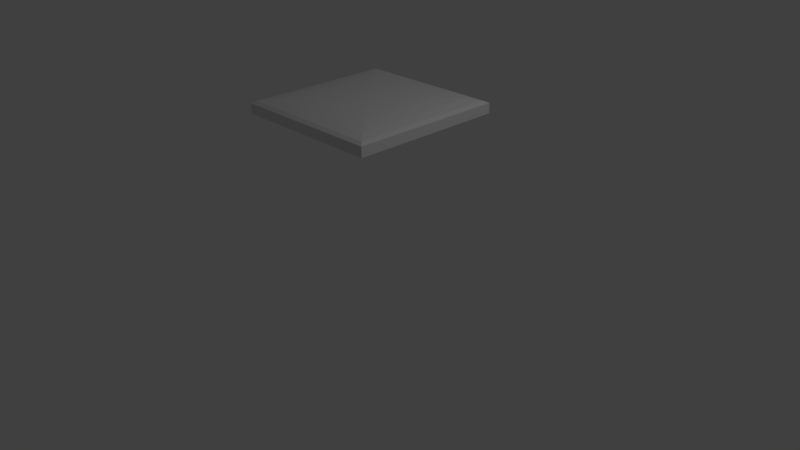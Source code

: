 # Source: platte11.blend  (saved by Blender 2.77.0; exported with 4.5.12 LTS)
import bpy
from mathutils import Matrix  # noqa: F401  (used for matrix-valued properties, if any)

bpy.ops.wm.read_factory_settings(use_empty=True)
scene = bpy.context.scene
scene.name = 'Scene'

# ---- collections
col_collection_1 = bpy.data.collections.new('Collection 1'); scene.collection.children.link(col_collection_1)

# ---- materials (node trees are filled in below, after node groups)
mat_material = bpy.data.materials.new('Material')
mat_material.alpha_threshold = 0.0
mat_material.roughness = 0.5
mat_material.line_color = (0.0, 0.0, 0.0, 1.0)

# ---- material node trees

# ---- world
world_world = bpy.data.worlds.new('World'); scene.world = world_world
world_world.color = (0.05088, 0.05088, 0.05088)
world_world.use_sun_shadow = False
world_world.sun_shadow_jitter_overblur = 0.0
world_world.cycles.sampling_method = 'MANUAL'

# ---- cameras
cam_camera = bpy.data.cameras.new('Camera')
cam_camera.clip_end = 100.0
cam_camera.lens = 35.0
cam_camera.sensor_width = 32.0
cam_camera.sensor_height = 18.0
cam_camera.ortho_scale = 7.314
cam_camera.dof.focus_distance = 0.0

# ---- lights
light_lamp = bpy.data.lights.new('Lamp', 'POINT')
light_lamp.transmission_factor = 0.0
light_lamp.cutoff_distance = 30.0
light_lamp.energy = 100.0
light_lamp.shadow_buffer_clip_start = 1.001
light_lamp.shadow_soft_size = 0.1
light_lamp.shadow_maximum_resolution = 0.006
light_lamp.use_absolute_resolution = True

# ---- meshes
me_cube = bpy.data.meshes.new('Cube')
me_cube.from_pydata([(1.0, 1.0, -1.0), (1.0, -1.0, -1.0), (-1.0, -1.0, -1.0), (-1.0, 1.0, -1.0), (0.2929, 0.2929, 1.0), (1.0, 1.0, 0.2929), (0.5635, 0.5635, 0.9462), (0.7929, 0.7929, 0.7929), (0.9462, 0.9462, 0.5635), (0.2929, -0.2929, 1.0), (1.0, -1.0, 0.2929), (0.5635, -0.5635, 0.9462), (0.7929, -0.7929, 0.7929), (0.9462, -0.9462, 0.5635), (-0.2929, -0.2929, 1.0), (-1.0, -1.0, 0.2929), (-0.5635, -0.5635, 0.9462), (-0.7929, -0.7929, 0.7929), (-0.9462, -0.9462, 0.5635), (-0.2929, 0.2929, 1.0), (-1.0, 1.0, 0.2929), (-0.5635, 0.5635, 0.9462), (-0.7929, 0.7929, 0.7929), (-0.9462, 0.9462, 0.5635)], [], [(0, 1, 2, 3), (1, 10, 15, 2), (4, 19, 14, 9), (2, 15, 20, 3), (0, 5, 10, 1), (4, 9, 11, 6), (6, 11, 12, 7), (7, 12, 13, 8), (8, 13, 10, 5), (5, 20, 23, 8), (8, 23, 22, 7), (7, 22, 21, 6), (6, 21, 19, 4), (9, 14, 16, 11), (11, 16, 17, 12), (12, 17, 18, 13), (13, 18, 15, 10), (14, 19, 21, 16), (16, 21, 22, 17), (17, 22, 23, 18), (18, 23, 20, 15), (5, 0, 3, 20)])
me_cube.materials.append(mat_material)
me_cube.use_remesh_preserve_volume = False
me_cube.use_remesh_preserve_attributes = False
me_cube.use_mirror_vertex_groups = False
me_cube.update()

# ---- objects
ob_cube = bpy.data.objects.new('Cube', me_cube)
ob_lamp = bpy.data.objects.new('Lamp', light_lamp)
ob_camera = bpy.data.objects.new('Camera', cam_camera)

# ---- transforms, parenting, visibility, modifiers, constraints
ob_cube.location = (0.0, 0.0, 2.0)
ob_cube.scale = (1.0, 1.0, 0.1)
ob_cube.lock_rotations_4d = False
ob_cube.empty_display_type = 'ARROWS'
ob_cube.lineart.crease_threshold = 0.0
ob_lamp.location = (4.076, 1.005, 5.904)
ob_lamp.rotation_euler = (0.6503, 0.05522, 1.866)
ob_lamp.lock_rotations_4d = False
ob_lamp.empty_display_type = 'ARROWS'
ob_lamp.color = (0.0, 0.0, 0.0, 0.0)
ob_lamp.lineart.crease_threshold = 0.0
ob_camera.location = (7.481, -6.508, 5.344)
ob_camera.rotation_euler = (1.109, 0.01082, 0.8149)
ob_camera.lock_rotations_4d = False
ob_camera.empty_display_type = 'ARROWS'
ob_camera.color = (0.0, 0.0, 0.0, 0.0)
ob_camera.display_type = 'WIRE'
ob_camera.lineart.crease_threshold = 0.0

# ---- collection membership
col_collection_1.objects.link(ob_cube)
col_collection_1.objects.link(ob_lamp)
col_collection_1.objects.link(ob_camera)

# ---- scene / render settings (as saved in the file)
scene.camera = ob_camera
scene.frame_start = 1; scene.frame_end = 250; scene.frame_set(1)
scene.render.engine = 'CYCLES'
scene.render.resolution_percentage = 50
scene.render.dither_intensity = 0.0
scene.cycles.use_denoising = False
scene.cycles.samples = 128
scene.cycles.sampling_pattern = 'TABULATED_SOBOL'
scene.cycles.light_sampling_threshold = 0.0
scene.cycles.use_adaptive_sampling = False
scene.cycles.use_light_tree = False
scene.cycles.blur_glossy = 0.0
scene.cycles.sample_clamp_indirect = 0.0
scene.view_settings.view_transform = 'Standard'
bpy.context.view_layer.update()
